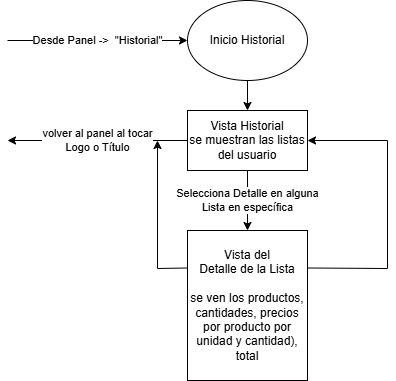

The diagram above was exported from draw.io. Its source (the exported page's mxGraphModel, read from the mxfile embedded in the PNG):
<mxGraphModel dx="1307" dy="719" grid="1" gridSize="10" guides="1" tooltips="1" connect="1" arrows="1" fold="1" page="1" pageScale="1" pageWidth="827" pageHeight="1169" math="0" shadow="0">
  <root>
    <mxCell id="0" />
    <mxCell id="1" parent="0" />
    <mxCell id="MCVKnM7mJRRHMytQp_FF-141" parent="1" style="ellipse;whiteSpace=wrap;html=1;" value="Inicio Historial" vertex="1">
      <mxGeometry height="80" width="120" x="340" as="geometry" />
    </mxCell>
    <mxCell id="MCVKnM7mJRRHMytQp_FF-142" edge="1" parent="1" style="endArrow=classic;html=1;rounded=0;entryX=0;entryY=0.5;entryDx=0;entryDy=0;" target="MCVKnM7mJRRHMytQp_FF-141" value="Desde Panel -&amp;gt;&amp;nbsp; &quot;Historial&quot;">
      <mxGeometry height="50" relative="1" width="50" as="geometry">
        <mxPoint x="160" y="40" as="sourcePoint" />
        <mxPoint x="410" y="280" as="targetPoint" />
      </mxGeometry>
    </mxCell>
    <mxCell id="MCVKnM7mJRRHMytQp_FF-143" edge="1" parent="1" source="MCVKnM7mJRRHMytQp_FF-141" style="endArrow=classic;html=1;rounded=0;exitX=0.5;exitY=1;exitDx=0;exitDy=0;" target="MCVKnM7mJRRHMytQp_FF-144" value="">
      <mxGeometry height="50" relative="1" width="50" as="geometry">
        <mxPoint x="360" y="330" as="sourcePoint" />
        <mxPoint x="400" y="120" as="targetPoint" />
      </mxGeometry>
    </mxCell>
    <mxCell id="MCVKnM7mJRRHMytQp_FF-144" parent="1" style="rounded=0;whiteSpace=wrap;html=1;" value="Vista Historial&lt;br&gt;se muestran las listas del usuario" vertex="1">
      <mxGeometry height="60" width="120" x="340" y="110" as="geometry" />
    </mxCell>
    <mxCell id="MCVKnM7mJRRHMytQp_FF-145" edge="1" parent="1" source="MCVKnM7mJRRHMytQp_FF-144" style="endArrow=classic;html=1;rounded=0;exitX=0;exitY=0.5;exitDx=0;exitDy=0;" value="volver al panel al tocar&lt;br&gt;Logo o Título">
      <mxGeometry height="50" relative="1" width="50" as="geometry">
        <mxPoint x="360" y="330" as="sourcePoint" />
        <mxPoint x="160" y="140" as="targetPoint" />
      </mxGeometry>
    </mxCell>
    <mxCell id="MCVKnM7mJRRHMytQp_FF-146" edge="1" parent="1" source="MCVKnM7mJRRHMytQp_FF-144" style="endArrow=classic;html=1;rounded=0;exitX=0.5;exitY=1;exitDx=0;exitDy=0;" target="MCVKnM7mJRRHMytQp_FF-147" value="Selecciona Detalle en alguna&lt;br&gt;Lista en específica">
      <mxGeometry height="50" relative="1" width="50" as="geometry">
        <mxPoint x="360" y="330" as="sourcePoint" />
        <mxPoint x="400" y="200" as="targetPoint" />
      </mxGeometry>
    </mxCell>
    <mxCell id="MCVKnM7mJRRHMytQp_FF-147" parent="1" style="rounded=0;whiteSpace=wrap;html=1;" value="Vista del&lt;br&gt;Detalle de la Lista&lt;br&gt;&lt;br&gt;se ven los productos, cantidades, precios por producto por unidad y cantidad), total" vertex="1">
      <mxGeometry height="150" width="120" x="340" y="230" as="geometry" />
    </mxCell>
    <mxCell id="MCVKnM7mJRRHMytQp_FF-148" edge="1" parent="1" source="MCVKnM7mJRRHMytQp_FF-147" style="endArrow=classic;html=1;rounded=0;exitX=0;exitY=0.25;exitDx=0;exitDy=0;" value="">
      <mxGeometry height="50" relative="1" width="50" as="geometry">
        <Array as="points">
          <mxPoint x="310" y="268" />
        </Array>
        <mxPoint x="310" y="270" as="sourcePoint" />
        <mxPoint x="310" y="140" as="targetPoint" />
      </mxGeometry>
    </mxCell>
    <mxCell id="MCVKnM7mJRRHMytQp_FF-149" edge="1" parent="1" source="MCVKnM7mJRRHMytQp_FF-147" style="endArrow=classic;html=1;rounded=0;exitX=1;exitY=0.25;exitDx=0;exitDy=0;entryX=1;entryY=0.5;entryDx=0;entryDy=0;" target="MCVKnM7mJRRHMytQp_FF-144" value="">
      <mxGeometry height="50" relative="1" width="50" as="geometry">
        <Array as="points">
          <mxPoint x="540" y="268" />
          <mxPoint x="540" y="140" />
        </Array>
        <mxPoint x="360" y="320" as="sourcePoint" />
        <mxPoint x="570" y="240" as="targetPoint" />
      </mxGeometry>
    </mxCell>
  </root>
</mxGraphModel>